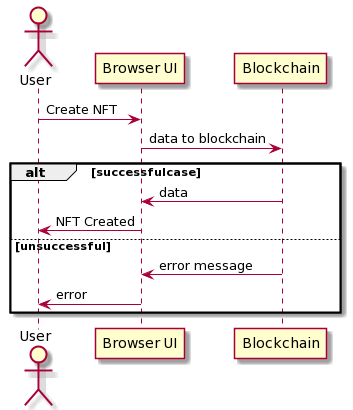

The diagram above was rendered by PlantUML. Its source (embedded in the PNG):
@startuml
actor User as user
participant "Browser UI" as browser
participant "Blockchain" as Blockchain

user->browser: Create NFT
browser->Blockchain:  data to blockchain
alt successfulcase

    Blockchain-> browser: data
    browser->user: NFT Created

else unsuccessful
   Blockchain->browser: error message
    browser->user: error
end
@enduml